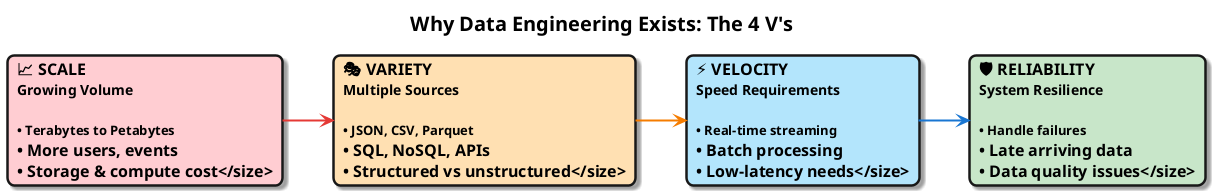

The diagram above was rendered by PlantUML. Its source (embedded in the PNG):
@startuml
' Why Data Engineering Exists — four problems (4 V's)
left to right direction
skinparam defaultFontName "Segoe UI, Helvetica, sans-serif"
skinparam defaultFontSize 16
skinparam roundcorner 15
skinparam shadowing true
skinparam linetype ortho
skinparam nodesep 40
skinparam ranksep 50

skinparam card {
    FontStyle bold
    Padding 28
    BorderThickness 2.5
}

skinparam arrow {
    Thickness 2
    FontSize 12
}

title <size:20><b>Why Data Engineering Exists: The 4 V's</b></size>

card "📈 **SCALE**\n<size:14>Growing Volume</size>\n\n<size:13>• Terabytes to Petabytes\n• More users, events\n• Storage & compute cost</size>" as S #FFCDD2

card "🎭 **VARIETY**\n<size:14>Multiple Sources</size>\n\n<size:13>• JSON, CSV, Parquet\n• SQL, NoSQL, APIs\n• Structured vs unstructured</size>" as V #FFE0B2

card "⚡ **VELOCITY**\n<size:14>Speed Requirements</size>\n\n<size:13>• Real-time streaming\n• Batch processing\n• Low-latency needs</size>" as Ve #B3E5FC

card "🛡 **RELIABILITY**\n<size:14>System Resilience</size>\n\n<size:13>• Handle failures\n• Late arriving data\n• Data quality issues</size>" as R #C8E6C9

S -[#E53935,thickness=2]-> V
V -[#F57C00,thickness=2]-> Ve
Ve -[#1976D2,thickness=2]-> R

@enduml